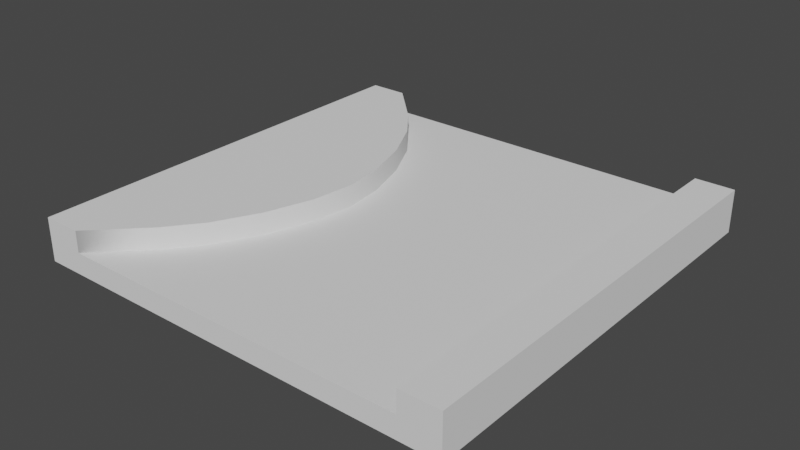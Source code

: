 # Source: 3.blend  (saved by Blender 3.6.11; exported with 4.5.12 LTS)
import bpy
from mathutils import Matrix  # noqa: F401  (used for matrix-valued properties, if any)

bpy.ops.wm.read_factory_settings(use_empty=True)
scene = bpy.context.scene
scene.name = 'Scene'

# ---- world
world_world = bpy.data.worlds.new('World'); scene.world = world_world
world_world.use_nodes = True; world_world.node_tree.nodes.clear()
_N = world_world.node_tree.nodes; _L = world_world.node_tree.links
n0 = _N.new('ShaderNodeOutputWorld'); n0.name = 'World Output'; n0.location = (300, 300)
n1 = _N.new('ShaderNodeBackground'); n1.name = 'Background'; n1.location = (10, 300)
n1.inputs[0].default_value = (0.05088, 0.05088, 0.05088, 1.0)
_L.new(n1.outputs[0], n0.inputs[0])
n0.is_active_output = True
world_world.color = (0.05088, 0.05088, 0.05088)
world_world.use_sun_shadow = False
world_world.sun_shadow_jitter_overblur = 0.0

# ---- meshes
me_plane_076 = bpy.data.meshes.new('Plane.076')
me_plane_076.from_pydata([(2.045, -2.5, 0.0), (2.045, -2.5, 0.0), (2.045, -2.5, 0.0), (2.045, 2.5, 0.0), (2.045, 2.5, 0.0), (2.045, 2.5, 0.0), (-2.045, -2.5, 0.0), (-2.045, -2.5, 0.0), (-2.045, -2.5, 0.0), (-2.045, 2.5, 0.0), (-2.045, 2.5, 0.0), (-2.045, 2.5, 0.0)], [], [(5, 1, 2, 0, 8, 7, 6, 10, 9, 11, 3, 4)])
_uv = me_plane_076.uv_layers.new(name='UVMap')
_uv.uv.foreach_set('vector', [0.0, 0.0, 0.0, 0.0, 0.0, 0.0, 0.0, 0.0, 0.0, 0.0, 0.0, 0.0, 0.0, 0.0, 0.0, 0.0, 0.0, 0.0, 0.0, 0.0, 0.0, 0.0, 0.0, 0.0])
me_plane_076.update()
me_plane_076.normals_split_custom_set([tuple(v) for v in zip(*[iter([0.0, 0.0, -1.0, 0.0, 0.0, -1.0, 0.0, 0.0, -1.0, 0.0, 0.0, -1.0, 0.0, 0.0, -1.0, 0.0, 0.0, -1.0, 0.0, 0.0, -1.0, 0.0, 0.0, -1.0, 0.0, 0.0, -1.0, 0.0, 0.0, -1.0, 0.0, 0.0, -1.0, 0.0, 0.0, -1.0])] * 3)])
me_plane_077 = bpy.data.meshes.new('Plane.077')
me_plane_077.from_pydata([(-0.6818, 2.222e-07, 0.0), (-0.743, -0.496, 0.0), (-0.743, 0.496, 0.0), (-0.9172, -1.039, 0.0), (-0.9172, 1.039, 0.0), (-1.178, -1.546, 0.0), (-1.178, 1.546, 0.0), (-1.485, -1.94, 0.0), (-1.485, 1.94, 0.0), (-2.045, -2.5, 0.0), (-2.045, 2.5, 0.0)], [], [(4, 2, 0, 1, 3, 5, 7, 9, 10, 8, 6)])
me_plane_077.polygons.foreach_set('use_smooth', [True] * 1)
_k = set([(0, 1), (0, 2), (1, 3), (2, 4), (3, 5), (4, 6), (5, 7), (6, 8), (7, 9), (8, 10), (9, 10)])
me_plane_077.attributes.new('sharp_edge', 'BOOLEAN', 'EDGE').data.foreach_set('value', [ (min(e.vertices), max(e.vertices)) in _k for e in me_plane_077.edges])
_k = {(4, 6): 1.0, (0, 2): 1.0, (5, 7): 1.0, (9, 10): 1.0, (0, 1): 1.0, (1, 3): 1.0, (2, 4): 1.0, (6, 8): 1.0, (8, 10): 1.0, (3, 5): 1.0, (7, 9): 1.0}
me_plane_077.attributes.new('crease_edge', 'FLOAT', 'EDGE').data.foreach_set('value', [_k.get((min(e.vertices), max(e.vertices)), 0.0) for e in me_plane_077.edges])
_uv = me_plane_077.uv_layers.new(name='UVMap')
_uv.uv.foreach_set('vector', [0.0, 0.0, 0.0, 0.0, 0.0, 0.0, 0.0, 0.0, 0.0, 0.0, 0.0, 0.0, 0.0, 0.0, 0.0, 0.0, 0.0, 0.0, 0.0, 0.0, 0.0, 0.0])
me_plane_077.update()
me_plane_077.normals_split_custom_set([tuple(v) for v in zip(*[iter([0.0, 0.0, -1.0, 0.0, 0.0, -1.0, 0.0, 0.0, -1.0, 0.0, 0.0, -1.0, 0.0, 0.0, -1.0, 0.0, 0.0, -1.0, 0.0, 0.0, -1.0, 0.0, 0.0, -1.0, 0.0, 0.0, -1.0, 0.0, 0.0, -1.0, 0.0, 0.0, -1.0])] * 3)])
me_plane_078 = bpy.data.meshes.new('Plane.078')
me_plane_078.from_pydata([(2.5, -2.5, 0.0), (2.5, 2.5, 0.0), (2.045, -2.5, 0.0), (2.045, 2.5, 0.0)], [], [(1, 0, 2, 3)])
_uv = me_plane_078.uv_layers.new(name='UVMap')
_uv.uv.foreach_set('vector', [0.0, 0.0, 0.0, 0.0, 0.0, 0.0, 0.0, 0.0])
me_plane_078.update()
me_plane_078.normals_split_custom_set([tuple(v) for v in zip(*[iter([0.0, 0.0, -1.0, 0.0, 0.0, -1.0, 0.0, 0.0, -1.0, 0.0, 0.0, -1.0])] * 3)])
me_plane_004 = bpy.data.meshes.new('Plane.004')
me_plane_004.from_pydata([(-2.045, -2.5, 0.0), (-2.045, 2.5, 0.0), (-2.5, -2.5, 0.0), (-2.5, 2.5, 0.0)], [], [(2, 3, 1, 0)])
_uv = me_plane_004.uv_layers.new(name='UVMap')
_uv.uv.foreach_set('vector', [0.0, 0.0, 0.0, 0.0, 0.0, 0.0, 0.0, 0.0])
me_plane_004.update()
me_plane_004.normals_split_custom_set([tuple(v) for v in zip(*[iter([0.0, 0.0, -1.0, 0.0, 0.0, -1.0, 0.0, 0.0, -1.0, 0.0, 0.0, -1.0])] * 3)])
me_plane_006 = bpy.data.meshes.new('Plane.006')
me_plane_006.from_pydata([(2.045, -2.5, 0.0), (2.045, -2.5, 0.0), (2.045, -2.5, 0.0), (2.045, 2.5, 0.0), (2.045, 2.5, 0.0), (2.045, 2.5, 0.0), (-2.045, -2.5, 0.0), (-2.045, -2.5, 0.0), (-2.045, -2.5, 0.0), (-2.045, 2.5, 0.0), (-2.045, 2.5, 0.0), (-2.045, 2.5, 0.0)], [], [(5, 1, 2, 0, 8, 7, 6, 10, 9, 11, 3, 4)])
_uv = me_plane_006.uv_layers.new(name='UVMap')
_uv.uv.foreach_set('vector', [0.0, 0.0, 0.0, 0.0, 0.0, 0.0, 0.0, 0.0, 0.0, 0.0, 0.0, 0.0, 0.0, 0.0, 0.0, 0.0, 0.0, 0.0, 0.0, 0.0, 0.0, 0.0, 0.0, 0.0])
me_plane_006.update()
me_plane_006.normals_split_custom_set([tuple(v) for v in zip(*[iter([0.0, 0.0, -1.0, 0.0, 0.0, -1.0, 0.0, 0.0, -1.0, 0.0, 0.0, -1.0, 0.0, 0.0, -1.0, 0.0, 0.0, -1.0, 0.0, 0.0, -1.0, 0.0, 0.0, -1.0, 0.0, 0.0, -1.0, 0.0, 0.0, -1.0, 0.0, 0.0, -1.0, 0.0, 0.0, -1.0])] * 3)])

# ---- objects
ob_cuboid_0_wall_003 = bpy.data.objects.new('cuboid_0_wall.003', me_plane_076)
ob_convexhull_0_wall = bpy.data.objects.new('convexHull_0_wall', me_plane_077)
ob_cuboid_0_wall = bpy.data.objects.new('cuboid_0_wall', me_plane_078)
ob_cuboid_0_wall_001 = bpy.data.objects.new('cuboid_0_wall.001', me_plane_004)
ob_cuboid_0_slab = bpy.data.objects.new('cuboid_0_slab', me_plane_006)

# ---- transforms, parenting, visibility, modifiers, constraints
ob_cuboid_0_wall_003.location = (0.0, 0.0, 0.0)
ob_cuboid_0_wall_003.rotation_mode = 'QUATERNION'
ob_cuboid_0_wall_003.rotation_quaternion = (1.0, 0.0, 0.0, 0.0)
_m = ob_cuboid_0_wall_003.modifiers.new('Solidify', 'SOLIDIFY')
_m.thickness = 0.1
ob_convexhull_0_wall.location = (0.0, 0.0, 0.0)
ob_convexhull_0_wall.rotation_mode = 'QUATERNION'
ob_convexhull_0_wall.rotation_quaternion = (1.0, 0.0, 0.0, 0.0)
_m = ob_convexhull_0_wall.modifiers.new('Solidify', 'SOLIDIFY')
_m.thickness = 0.5
ob_cuboid_0_wall.location = (0.0, 0.0, 0.0)
ob_cuboid_0_wall.rotation_mode = 'QUATERNION'
ob_cuboid_0_wall.rotation_quaternion = (1.0, 0.0, 0.0, 0.0)
_m = ob_cuboid_0_wall.modifiers.new('Solidify', 'SOLIDIFY')
_m.thickness = 0.5
ob_cuboid_0_wall_001.location = (0.0, 0.0, 0.0)
ob_cuboid_0_wall_001.rotation_mode = 'QUATERNION'
ob_cuboid_0_wall_001.rotation_quaternion = (1.0, 0.0, 0.0, 0.0)
_m = ob_cuboid_0_wall_001.modifiers.new('Solidify', 'SOLIDIFY')
_m.thickness = 0.5
ob_cuboid_0_slab.location = (0.0, 0.0, 0.1)
ob_cuboid_0_slab.rotation_mode = 'QUATERNION'
ob_cuboid_0_slab.rotation_quaternion = (1.0, 0.0, 0.0, 0.0)
_m = ob_cuboid_0_slab.modifiers.new('Solidify', 'SOLIDIFY')
_m.thickness = 0.15

# ---- collection membership
scene.collection.objects.link(ob_cuboid_0_wall_003)
scene.collection.objects.link(ob_convexhull_0_wall)
scene.collection.objects.link(ob_cuboid_0_wall)
scene.collection.objects.link(ob_cuboid_0_wall_001)
scene.collection.objects.link(ob_cuboid_0_slab)

# ---- scene / render settings (as saved in the file)
scene.frame_start = 1; scene.frame_end = 250; scene.frame_set(1)
scene.render.engine = 'BLENDER_EEVEE_NEXT'
scene.cycles.sampling_pattern = 'TABULATED_SOBOL'
scene.view_settings.view_transform = 'Filmic'
bpy.context.view_layer.update()

# ---- added for rendering (the .blend has no active camera and no usable light): camera, sun
cam_auto = bpy.data.cameras.new('AutoCamera')
cam_auto.lens = 50.0
cam_auto.sensor_width = 36.0
cam_auto.clip_end = 1000.0
ob_auto_camera = bpy.data.objects.new('AutoCamera', cam_auto)
scene.collection.objects.link(ob_auto_camera)
ob_auto_camera.location = (6.55866, -7.8704, 5.49693)
ob_auto_camera.rotation_euler = (1.09748, -7.21219e-08, 0.694738)
scene.camera = ob_auto_camera
light_auto_sun = bpy.data.lights.new('AutoSun', 'SUN')
light_auto_sun.energy = 3.0
light_auto_sun.angle = 0.0523599
ob_auto_sun = bpy.data.objects.new('AutoSun', light_auto_sun)
scene.collection.objects.link(ob_auto_sun)
ob_auto_sun.rotation_euler = (0.872665, 0.174533, 0.523599)
bpy.context.view_layer.update()
